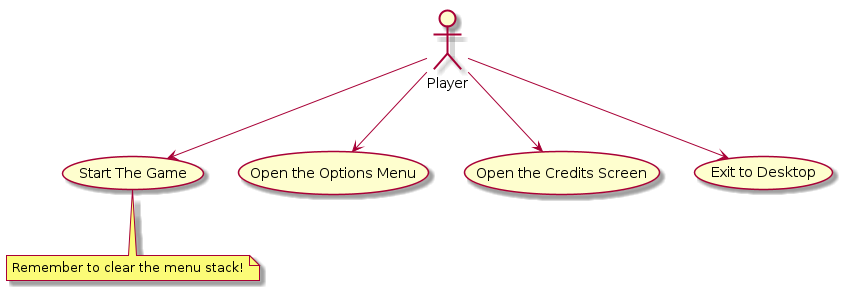

The diagram above was rendered by PlantUML. Its source (embedded in the PNG):
@startuml

Player --> (Start The Game)

Player --> (Open the Options Menu)

Player --> (Open the Credits Screen)

Player --> (Exit to Desktop)

note "Remember to clear the menu stack!" as N

(Start The Game) .. N

@enduml